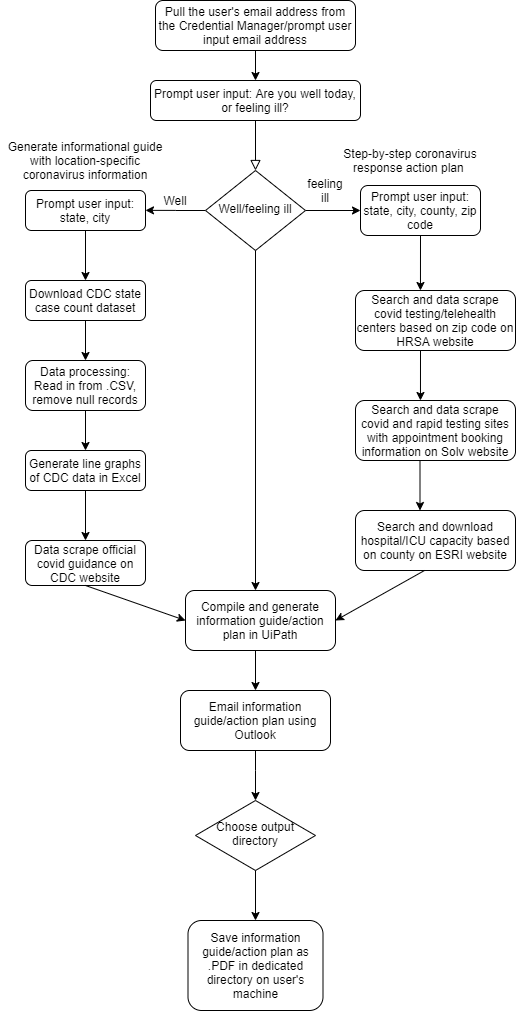

The diagram above was exported from draw.io. Its source (the exported page's mxGraphModel, read from the mxfile embedded in the PNG):
<mxGraphModel dx="2489" dy="762" grid="1" gridSize="10" guides="1" tooltips="1" connect="1" arrows="1" fold="1" page="1" pageScale="1" pageWidth="827" pageHeight="1169" math="0" shadow="0">
  <root>
    <mxCell id="WIyWlLk6GJQsqaUBKTNV-0" />
    <mxCell id="WIyWlLk6GJQsqaUBKTNV-1" parent="WIyWlLk6GJQsqaUBKTNV-0" />
    <mxCell id="WIyWlLk6GJQsqaUBKTNV-2" value="" style="rounded=0;html=1;jettySize=auto;orthogonalLoop=1;fontSize=11;endArrow=block;endFill=0;endSize=8;strokeWidth=1;shadow=0;labelBackgroundColor=none;edgeStyle=orthogonalEdgeStyle;" parent="WIyWlLk6GJQsqaUBKTNV-1" source="WIyWlLk6GJQsqaUBKTNV-3" target="WIyWlLk6GJQsqaUBKTNV-6" edge="1">
      <mxGeometry relative="1" as="geometry" />
    </mxCell>
    <mxCell id="WIyWlLk6GJQsqaUBKTNV-3" value="Prompt user input: Are you well today, or feeling ill?" style="rounded=1;whiteSpace=wrap;html=1;fontSize=12;glass=0;strokeWidth=1;shadow=0;" parent="WIyWlLk6GJQsqaUBKTNV-1" vertex="1">
      <mxGeometry x="115" y="80" width="210" height="40" as="geometry" />
    </mxCell>
    <mxCell id="yUnRwqC5EvMxja7Imrpo-2" style="edgeStyle=orthogonalEdgeStyle;rounded=0;orthogonalLoop=1;jettySize=auto;html=1;exitX=0;exitY=0.5;exitDx=0;exitDy=0;" parent="WIyWlLk6GJQsqaUBKTNV-1" source="WIyWlLk6GJQsqaUBKTNV-6" edge="1">
      <mxGeometry relative="1" as="geometry">
        <mxPoint x="110" y="209.8620689655172" as="targetPoint" />
      </mxGeometry>
    </mxCell>
    <mxCell id="yUnRwqC5EvMxja7Imrpo-3" style="edgeStyle=orthogonalEdgeStyle;rounded=0;orthogonalLoop=1;jettySize=auto;html=1;exitX=1;exitY=0.5;exitDx=0;exitDy=0;entryX=0;entryY=0.5;entryDx=0;entryDy=0;" parent="WIyWlLk6GJQsqaUBKTNV-1" source="WIyWlLk6GJQsqaUBKTNV-6" target="WIyWlLk6GJQsqaUBKTNV-7" edge="1">
      <mxGeometry relative="1" as="geometry" />
    </mxCell>
    <mxCell id="yUnRwqC5EvMxja7Imrpo-7" style="edgeStyle=orthogonalEdgeStyle;rounded=0;orthogonalLoop=1;jettySize=auto;html=1;exitX=0.5;exitY=1;exitDx=0;exitDy=0;" parent="WIyWlLk6GJQsqaUBKTNV-1" source="twjuEEWIwOcrfnfRjRxx-2" edge="1">
      <mxGeometry relative="1" as="geometry">
        <mxPoint x="220" y="80" as="targetPoint" />
      </mxGeometry>
    </mxCell>
    <mxCell id="WIyWlLk6GJQsqaUBKTNV-6" value="Well/feeling ill" style="rhombus;whiteSpace=wrap;html=1;shadow=0;fontFamily=Helvetica;fontSize=12;align=center;strokeWidth=1;spacing=6;spacingTop=-4;" parent="WIyWlLk6GJQsqaUBKTNV-1" vertex="1">
      <mxGeometry x="170" y="170" width="100" height="80" as="geometry" />
    </mxCell>
    <mxCell id="WIyWlLk6GJQsqaUBKTNV-7" value="Prompt user input: state, city, county, zip code" style="rounded=1;whiteSpace=wrap;html=1;fontSize=12;glass=0;strokeWidth=1;shadow=0;" parent="WIyWlLk6GJQsqaUBKTNV-1" vertex="1">
      <mxGeometry x="325" y="185" width="120" height="50" as="geometry" />
    </mxCell>
    <mxCell id="yUnRwqC5EvMxja7Imrpo-15" value="" style="edgeStyle=orthogonalEdgeStyle;rounded=0;orthogonalLoop=1;jettySize=auto;html=1;exitX=0.5;exitY=1;exitDx=0;exitDy=0;entryX=0.406;entryY=0;entryDx=0;entryDy=0;entryPerimeter=0;" parent="WIyWlLk6GJQsqaUBKTNV-1" source="WIyWlLk6GJQsqaUBKTNV-7" target="yUnRwqC5EvMxja7Imrpo-9" edge="1">
      <mxGeometry relative="1" as="geometry">
        <mxPoint x="400" y="240" as="sourcePoint" />
        <mxPoint x="385" y="280" as="targetPoint" />
      </mxGeometry>
    </mxCell>
    <mxCell id="yEqht_ZIyIRlKve_C-G2-1" value="" style="edgeStyle=orthogonalEdgeStyle;rounded=0;orthogonalLoop=1;jettySize=auto;html=1;exitX=0.5;exitY=1;exitDx=0;exitDy=0;" parent="WIyWlLk6GJQsqaUBKTNV-1" source="WIyWlLk6GJQsqaUBKTNV-6" edge="1">
      <mxGeometry relative="1" as="geometry">
        <mxPoint x="220" y="330" as="sourcePoint" />
        <mxPoint x="220" y="590" as="targetPoint" />
      </mxGeometry>
    </mxCell>
    <mxCell id="WIyWlLk6GJQsqaUBKTNV-11" value="Save information guide/action plan as .PDF in dedicated directory on user's machine" style="rounded=1;whiteSpace=wrap;html=1;fontSize=12;glass=0;strokeWidth=1;shadow=0;" parent="WIyWlLk6GJQsqaUBKTNV-1" vertex="1">
      <mxGeometry x="152.5" y="920" width="135" height="90" as="geometry" />
    </mxCell>
    <mxCell id="WIyWlLk6GJQsqaUBKTNV-12" value="Generate line graphs of CDC data in Excel" style="rounded=1;whiteSpace=wrap;html=1;fontSize=12;glass=0;strokeWidth=1;shadow=0;" parent="WIyWlLk6GJQsqaUBKTNV-1" vertex="1">
      <mxGeometry x="-10" y="450" width="120" height="40" as="geometry" />
    </mxCell>
    <mxCell id="yUnRwqC5EvMxja7Imrpo-4" value="Download CDC state case count dataset" style="rounded=1;whiteSpace=wrap;html=1;fontSize=12;glass=0;strokeWidth=1;shadow=0;" parent="WIyWlLk6GJQsqaUBKTNV-1" vertex="1">
      <mxGeometry x="-10" y="280" width="120" height="40" as="geometry" />
    </mxCell>
    <mxCell id="yUnRwqC5EvMxja7Imrpo-9" value="Search and data scrape covid testing/telehealth centers based on zip code on HRSA website" style="rounded=1;whiteSpace=wrap;html=1;fontSize=12;glass=0;strokeWidth=1;shadow=0;" parent="WIyWlLk6GJQsqaUBKTNV-1" vertex="1">
      <mxGeometry x="320" y="290" width="160" height="60" as="geometry" />
    </mxCell>
    <mxCell id="yUnRwqC5EvMxja7Imrpo-21" value="" style="edgeStyle=orthogonalEdgeStyle;rounded=0;orthogonalLoop=1;jettySize=auto;html=1;exitX=0.5;exitY=1;exitDx=0;exitDy=0;" parent="WIyWlLk6GJQsqaUBKTNV-1" edge="1">
      <mxGeometry relative="1" as="geometry">
        <mxPoint x="384.5" y="460" as="sourcePoint" />
        <mxPoint x="384.5" y="510" as="targetPoint" />
      </mxGeometry>
    </mxCell>
    <mxCell id="yUnRwqC5EvMxja7Imrpo-22" value="Data processing:&lt;br&gt;Read in from .CSV, remove null records" style="rounded=1;whiteSpace=wrap;html=1;fontSize=12;glass=0;strokeWidth=1;shadow=0;" parent="WIyWlLk6GJQsqaUBKTNV-1" vertex="1">
      <mxGeometry x="-10" y="360" width="120" height="50" as="geometry" />
    </mxCell>
    <mxCell id="yUnRwqC5EvMxja7Imrpo-23" style="edgeStyle=orthogonalEdgeStyle;rounded=0;orthogonalLoop=1;jettySize=auto;html=1;exitX=0.5;exitY=1;exitDx=0;exitDy=0;" parent="WIyWlLk6GJQsqaUBKTNV-1" source="yUnRwqC5EvMxja7Imrpo-4" edge="1">
      <mxGeometry relative="1" as="geometry">
        <mxPoint x="230" y="349.9999999999999" as="sourcePoint" />
        <mxPoint x="50" y="360" as="targetPoint" />
      </mxGeometry>
    </mxCell>
    <mxCell id="9qTVb541QplV5rkVK0nN-0" value="Well" style="text;html=1;strokeColor=none;fillColor=none;align=center;verticalAlign=middle;whiteSpace=wrap;rounded=0;" parent="WIyWlLk6GJQsqaUBKTNV-1" vertex="1">
      <mxGeometry x="120" y="190" width="40" height="20" as="geometry" />
    </mxCell>
    <mxCell id="9qTVb541QplV5rkVK0nN-1" value="feeling ill" style="text;html=1;strokeColor=none;fillColor=none;align=center;verticalAlign=middle;whiteSpace=wrap;rounded=0;" parent="WIyWlLk6GJQsqaUBKTNV-1" vertex="1">
      <mxGeometry x="270" y="180" width="40" height="20" as="geometry" />
    </mxCell>
    <mxCell id="yEqht_ZIyIRlKve_C-G2-4" value="Search and download hospital/ICU capacity based on county on ESRI website" style="rounded=1;whiteSpace=wrap;html=1;fontSize=12;glass=0;strokeWidth=1;shadow=0;" parent="WIyWlLk6GJQsqaUBKTNV-1" vertex="1">
      <mxGeometry x="320" y="510" width="160" height="60" as="geometry" />
    </mxCell>
    <mxCell id="yEqht_ZIyIRlKve_C-G2-15" value="Compile and generate information guide/action plan in UiPath" style="rounded=1;whiteSpace=wrap;html=1;fontSize=12;glass=0;strokeWidth=1;shadow=0;" parent="WIyWlLk6GJQsqaUBKTNV-1" vertex="1">
      <mxGeometry x="150" y="590" width="150" height="60" as="geometry" />
    </mxCell>
    <mxCell id="yEqht_ZIyIRlKve_C-G2-18" value="" style="edgeStyle=orthogonalEdgeStyle;rounded=0;orthogonalLoop=1;jettySize=auto;html=1;exitX=0.5;exitY=1;exitDx=0;exitDy=0;entryX=0.5;entryY=0;entryDx=0;entryDy=0;" parent="WIyWlLk6GJQsqaUBKTNV-1" target="yEqht_ZIyIRlKve_C-G2-19" edge="1">
      <mxGeometry relative="1" as="geometry">
        <mxPoint x="220" y="750" as="sourcePoint" />
        <Array as="points">
          <mxPoint x="220" y="770" />
          <mxPoint x="220" y="770" />
        </Array>
      </mxGeometry>
    </mxCell>
    <mxCell id="yEqht_ZIyIRlKve_C-G2-19" value="Choose output directory" style="rhombus;whiteSpace=wrap;html=1;shadow=0;fontFamily=Helvetica;fontSize=12;align=center;strokeWidth=1;spacing=6;spacingTop=-4;" parent="WIyWlLk6GJQsqaUBKTNV-1" vertex="1">
      <mxGeometry x="160" y="800" width="120" height="70" as="geometry" />
    </mxCell>
    <mxCell id="94Q5xpuOPr5eOO0Uaa9z-0" value="Generate informational guide with location-specific coronavirus information" style="text;html=1;strokeColor=none;fillColor=none;align=center;verticalAlign=middle;whiteSpace=wrap;rounded=0;" parent="WIyWlLk6GJQsqaUBKTNV-1" vertex="1">
      <mxGeometry x="-35" y="150" width="170" height="20" as="geometry" />
    </mxCell>
    <mxCell id="94Q5xpuOPr5eOO0Uaa9z-1" value="Step-by-step coronavirus response action plan&amp;nbsp;" style="text;html=1;strokeColor=none;fillColor=none;align=center;verticalAlign=middle;whiteSpace=wrap;rounded=0;" parent="WIyWlLk6GJQsqaUBKTNV-1" vertex="1">
      <mxGeometry x="290" y="150" width="170" height="20" as="geometry" />
    </mxCell>
    <mxCell id="94Q5xpuOPr5eOO0Uaa9z-3" value="" style="endArrow=classic;html=1;exitX=0.5;exitY=1;exitDx=0;exitDy=0;entryX=0.5;entryY=0;entryDx=0;entryDy=0;" parent="WIyWlLk6GJQsqaUBKTNV-1" source="yUnRwqC5EvMxja7Imrpo-22" target="WIyWlLk6GJQsqaUBKTNV-12" edge="1">
      <mxGeometry width="50" height="50" relative="1" as="geometry">
        <mxPoint x="300" y="460" as="sourcePoint" />
        <mxPoint x="350" y="410" as="targetPoint" />
      </mxGeometry>
    </mxCell>
    <mxCell id="94Q5xpuOPr5eOO0Uaa9z-5" value="Prompt user input: state, city" style="rounded=1;whiteSpace=wrap;html=1;fontSize=12;glass=0;strokeWidth=1;shadow=0;" parent="WIyWlLk6GJQsqaUBKTNV-1" vertex="1">
      <mxGeometry x="-10" y="190" width="120" height="40" as="geometry" />
    </mxCell>
    <mxCell id="94Q5xpuOPr5eOO0Uaa9z-6" style="edgeStyle=orthogonalEdgeStyle;rounded=0;orthogonalLoop=1;jettySize=auto;html=1;exitX=0.5;exitY=1;exitDx=0;exitDy=0;entryX=0.5;entryY=0;entryDx=0;entryDy=0;" parent="WIyWlLk6GJQsqaUBKTNV-1" source="94Q5xpuOPr5eOO0Uaa9z-5" target="yUnRwqC5EvMxja7Imrpo-4" edge="1">
      <mxGeometry relative="1" as="geometry">
        <mxPoint x="240" y="359.9999999999999" as="sourcePoint" />
        <mxPoint x="50" y="270" as="targetPoint" />
      </mxGeometry>
    </mxCell>
    <mxCell id="94Q5xpuOPr5eOO0Uaa9z-10" value="Data scrape official covid guidance on CDC website" style="rounded=1;whiteSpace=wrap;html=1;fontSize=12;glass=0;strokeWidth=1;shadow=0;" parent="WIyWlLk6GJQsqaUBKTNV-1" vertex="1">
      <mxGeometry x="-10" y="540" width="120" height="45" as="geometry" />
    </mxCell>
    <mxCell id="94Q5xpuOPr5eOO0Uaa9z-11" value="" style="endArrow=classic;html=1;exitX=0.5;exitY=1;exitDx=0;exitDy=0;" parent="WIyWlLk6GJQsqaUBKTNV-1" source="WIyWlLk6GJQsqaUBKTNV-12" edge="1">
      <mxGeometry width="50" height="50" relative="1" as="geometry">
        <mxPoint x="50" y="505" as="sourcePoint" />
        <mxPoint x="50" y="540" as="targetPoint" />
      </mxGeometry>
    </mxCell>
    <mxCell id="94Q5xpuOPr5eOO0Uaa9z-12" value="" style="edgeStyle=orthogonalEdgeStyle;rounded=0;orthogonalLoop=1;jettySize=auto;html=1;entryX=0.406;entryY=0;entryDx=0;entryDy=0;entryPerimeter=0;" parent="WIyWlLk6GJQsqaUBKTNV-1" target="94Q5xpuOPr5eOO0Uaa9z-13" edge="1">
      <mxGeometry relative="1" as="geometry">
        <mxPoint x="385" y="350" as="sourcePoint" />
        <mxPoint x="395" y="290" as="targetPoint" />
      </mxGeometry>
    </mxCell>
    <mxCell id="94Q5xpuOPr5eOO0Uaa9z-13" value="Search and data scrape covid and rapid testing sites with appointment booking information on Solv website" style="rounded=1;whiteSpace=wrap;html=1;fontSize=12;glass=0;strokeWidth=1;shadow=0;" parent="WIyWlLk6GJQsqaUBKTNV-1" vertex="1">
      <mxGeometry x="320" y="400" width="160" height="60" as="geometry" />
    </mxCell>
    <mxCell id="94Q5xpuOPr5eOO0Uaa9z-18" value="Email information guide/action plan using Outlook" style="rounded=1;whiteSpace=wrap;html=1;fontSize=12;glass=0;strokeWidth=1;shadow=0;" parent="WIyWlLk6GJQsqaUBKTNV-1" vertex="1">
      <mxGeometry x="145" y="690" width="150" height="60" as="geometry" />
    </mxCell>
    <mxCell id="94Q5xpuOPr5eOO0Uaa9z-19" value="" style="endArrow=classic;html=1;exitX=0.5;exitY=1;exitDx=0;exitDy=0;entryX=0.5;entryY=0;entryDx=0;entryDy=0;" parent="WIyWlLk6GJQsqaUBKTNV-1" source="yEqht_ZIyIRlKve_C-G2-19" target="WIyWlLk6GJQsqaUBKTNV-11" edge="1">
      <mxGeometry width="50" height="50" relative="1" as="geometry">
        <mxPoint x="390" y="710" as="sourcePoint" />
        <mxPoint x="219" y="921" as="targetPoint" />
      </mxGeometry>
    </mxCell>
    <mxCell id="94Q5xpuOPr5eOO0Uaa9z-22" value="" style="endArrow=classic;html=1;entryX=0.5;entryY=0;entryDx=0;entryDy=0;" parent="WIyWlLk6GJQsqaUBKTNV-1" target="94Q5xpuOPr5eOO0Uaa9z-18" edge="1">
      <mxGeometry width="50" height="50" relative="1" as="geometry">
        <mxPoint x="220" y="650" as="sourcePoint" />
        <mxPoint x="270" y="600" as="targetPoint" />
      </mxGeometry>
    </mxCell>
    <mxCell id="94Q5xpuOPr5eOO0Uaa9z-23" value="" style="endArrow=classic;html=1;entryX=0;entryY=0.5;entryDx=0;entryDy=0;" parent="WIyWlLk6GJQsqaUBKTNV-1" target="yEqht_ZIyIRlKve_C-G2-15" edge="1">
      <mxGeometry width="50" height="50" relative="1" as="geometry">
        <mxPoint x="50" y="585" as="sourcePoint" />
        <mxPoint x="100" y="535" as="targetPoint" />
      </mxGeometry>
    </mxCell>
    <mxCell id="94Q5xpuOPr5eOO0Uaa9z-24" value="" style="endArrow=classic;html=1;entryX=1;entryY=0.5;entryDx=0;entryDy=0;" parent="WIyWlLk6GJQsqaUBKTNV-1" target="yEqht_ZIyIRlKve_C-G2-15" edge="1">
      <mxGeometry width="50" height="50" relative="1" as="geometry">
        <mxPoint x="389" y="570" as="sourcePoint" />
        <mxPoint x="439" y="520" as="targetPoint" />
      </mxGeometry>
    </mxCell>
    <mxCell id="twjuEEWIwOcrfnfRjRxx-2" value="Pull the user's email address from the Credential Manager/prompt user input email address" style="rounded=1;whiteSpace=wrap;html=1;fontSize=12;glass=0;strokeWidth=1;shadow=0;" vertex="1" parent="WIyWlLk6GJQsqaUBKTNV-1">
      <mxGeometry x="120" width="200" height="50" as="geometry" />
    </mxCell>
  </root>
</mxGraphModel>